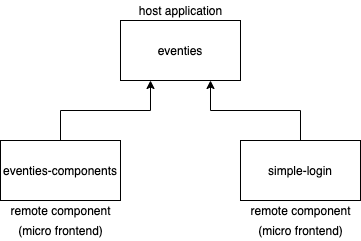

The diagram above was exported from draw.io. Its source (the exported page's mxGraphModel, read from the mxfile embedded in the PNG):
<mxGraphModel dx="1996" dy="1182" grid="1" gridSize="10" guides="1" tooltips="1" connect="1" arrows="1" fold="1" page="1" pageScale="1" pageWidth="2000" pageHeight="2000" math="0" shadow="0">
  <root>
    <mxCell id="0" />
    <mxCell id="1" parent="0" />
    <mxCell id="Qb-Wj4twCyyS1EnU-iXN-1" value="eventies" style="rounded=0;whiteSpace=wrap;html=1;" vertex="1" parent="1">
      <mxGeometry x="940" y="180" width="120" height="60" as="geometry" />
    </mxCell>
    <mxCell id="Qb-Wj4twCyyS1EnU-iXN-5" style="edgeStyle=orthogonalEdgeStyle;rounded=0;orthogonalLoop=1;jettySize=auto;html=1;exitX=0.5;exitY=0;exitDx=0;exitDy=0;entryX=0.25;entryY=1;entryDx=0;entryDy=0;" edge="1" parent="1" source="Qb-Wj4twCyyS1EnU-iXN-3" target="Qb-Wj4twCyyS1EnU-iXN-1">
      <mxGeometry relative="1" as="geometry" />
    </mxCell>
    <mxCell id="Qb-Wj4twCyyS1EnU-iXN-3" value="eventies-components" style="rounded=0;whiteSpace=wrap;html=1;" vertex="1" parent="1">
      <mxGeometry x="820" y="300" width="120" height="60" as="geometry" />
    </mxCell>
    <mxCell id="Qb-Wj4twCyyS1EnU-iXN-6" style="edgeStyle=orthogonalEdgeStyle;rounded=0;orthogonalLoop=1;jettySize=auto;html=1;exitX=0.5;exitY=0;exitDx=0;exitDy=0;entryX=0.75;entryY=1;entryDx=0;entryDy=0;" edge="1" parent="1" source="Qb-Wj4twCyyS1EnU-iXN-4" target="Qb-Wj4twCyyS1EnU-iXN-1">
      <mxGeometry relative="1" as="geometry" />
    </mxCell>
    <mxCell id="Qb-Wj4twCyyS1EnU-iXN-4" value="simple-login" style="rounded=0;whiteSpace=wrap;html=1;" vertex="1" parent="1">
      <mxGeometry x="1060" y="300" width="120" height="60" as="geometry" />
    </mxCell>
    <mxCell id="Qb-Wj4twCyyS1EnU-iXN-7" value="host application" style="text;html=1;align=center;verticalAlign=middle;resizable=0;points=[];autosize=1;" vertex="1" parent="1">
      <mxGeometry x="950" y="160" width="100" height="20" as="geometry" />
    </mxCell>
    <mxCell id="Qb-Wj4twCyyS1EnU-iXN-8" value="remote component" style="text;html=1;align=center;verticalAlign=middle;resizable=0;points=[];autosize=1;" vertex="1" parent="1">
      <mxGeometry x="1060" y="360" width="120" height="20" as="geometry" />
    </mxCell>
    <mxCell id="Qb-Wj4twCyyS1EnU-iXN-9" value="remote component" style="text;html=1;align=center;verticalAlign=middle;resizable=0;points=[];autosize=1;" vertex="1" parent="1">
      <mxGeometry x="820" y="360" width="120" height="20" as="geometry" />
    </mxCell>
    <mxCell id="Qb-Wj4twCyyS1EnU-iXN-10" value="(micro frontend)" style="text;html=1;align=center;verticalAlign=middle;resizable=0;points=[];autosize=1;" vertex="1" parent="1">
      <mxGeometry x="830" y="380" width="100" height="20" as="geometry" />
    </mxCell>
    <mxCell id="Qb-Wj4twCyyS1EnU-iXN-11" value="(micro frontend)" style="text;html=1;align=center;verticalAlign=middle;resizable=0;points=[];autosize=1;" vertex="1" parent="1">
      <mxGeometry x="1070" y="380" width="100" height="20" as="geometry" />
    </mxCell>
  </root>
</mxGraphModel>